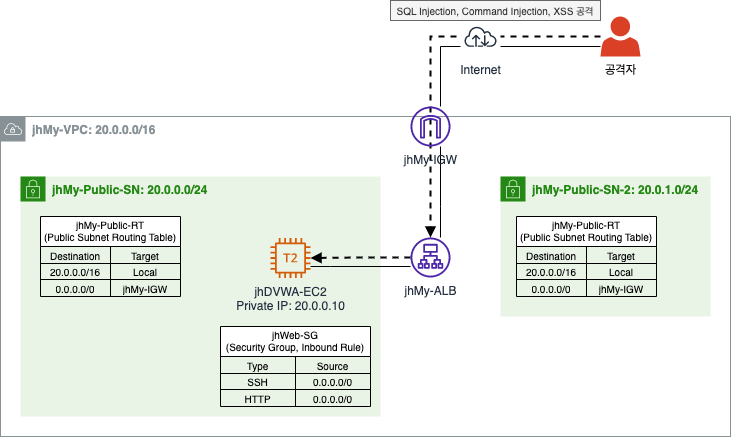

The diagram above was exported from draw.io. Its source (the exported page's mxGraphModel, read from the mxfile embedded in the PNG):
<mxGraphModel dx="1114" dy="877" grid="1" gridSize="10" guides="1" tooltips="1" connect="1" arrows="1" fold="1" page="1" pageScale="1" pageWidth="827" pageHeight="1169" math="0" shadow="0">
  <root>
    <mxCell id="0" />
    <mxCell id="1" parent="0" />
    <mxCell id="z6sPAv7Pnhi--LT0EDJR-1" value="&lt;b&gt;jhMy-VPC: 20.0.0.0/16&lt;/b&gt;" style="sketch=0;outlineConnect=0;gradientColor=none;html=1;whiteSpace=wrap;fontSize=12;fontStyle=0;shape=mxgraph.aws4.group;grIcon=mxgraph.aws4.group_vpc;strokeColor=#879196;fillColor=none;verticalAlign=top;align=left;spacingLeft=30;fontColor=#879196;dashed=0;" vertex="1" parent="1">
      <mxGeometry x="40" y="140" width="730" height="320" as="geometry" />
    </mxCell>
    <mxCell id="z6sPAv7Pnhi--LT0EDJR-2" style="edgeStyle=orthogonalEdgeStyle;rounded=0;orthogonalLoop=1;jettySize=auto;html=1;fontSize=10;endArrow=none;endFill=0;" edge="1" parent="1" target="z6sPAv7Pnhi--LT0EDJR-30">
      <mxGeometry relative="1" as="geometry">
        <mxPoint x="640" y="70" as="sourcePoint" />
        <mxPoint x="470" y="140.00045547711227" as="targetPoint" />
        <Array as="points">
          <mxPoint x="480" y="70" />
        </Array>
      </mxGeometry>
    </mxCell>
    <mxCell id="z6sPAv7Pnhi--LT0EDJR-3" style="edgeStyle=orthogonalEdgeStyle;rounded=0;orthogonalLoop=1;jettySize=auto;html=1;fontSize=10;endArrow=block;endFill=1;dashed=1;strokeWidth=2;" edge="1" parent="1" source="z6sPAv7Pnhi--LT0EDJR-4" target="z6sPAv7Pnhi--LT0EDJR-42">
      <mxGeometry relative="1" as="geometry" />
    </mxCell>
    <mxCell id="z6sPAv7Pnhi--LT0EDJR-4" value="공격자" style="sketch=0;pointerEvents=1;shadow=0;dashed=0;html=1;strokeColor=none;labelPosition=center;verticalLabelPosition=bottom;verticalAlign=top;outlineConnect=0;align=center;shape=mxgraph.office.users.user;fillColor=#DA4026;" vertex="1" parent="1">
      <mxGeometry x="640" y="40" width="40" height="40" as="geometry" />
    </mxCell>
    <mxCell id="z6sPAv7Pnhi--LT0EDJR-5" value="Internet" style="sketch=0;outlineConnect=0;fontColor=#232F3E;gradientColor=none;strokeColor=#232F3E;fillColor=#ffffff;dashed=0;verticalLabelPosition=bottom;verticalAlign=top;align=center;html=1;fontSize=12;fontStyle=0;aspect=fixed;shape=mxgraph.aws4.resourceIcon;resIcon=mxgraph.aws4.internet;" vertex="1" parent="1">
      <mxGeometry x="500" y="40" width="40" height="40" as="geometry" />
    </mxCell>
    <mxCell id="z6sPAv7Pnhi--LT0EDJR-6" value="&lt;b&gt;jhMy-Public-SN: 20.0.0.0/24&lt;/b&gt;" style="points=[[0,0],[0.25,0],[0.5,0],[0.75,0],[1,0],[1,0.25],[1,0.5],[1,0.75],[1,1],[0.75,1],[0.5,1],[0.25,1],[0,1],[0,0.75],[0,0.5],[0,0.25]];outlineConnect=0;gradientColor=none;html=1;whiteSpace=wrap;fontSize=12;fontStyle=0;container=1;pointerEvents=0;collapsible=0;recursiveResize=0;shape=mxgraph.aws4.group;grIcon=mxgraph.aws4.group_security_group;grStroke=0;strokeColor=#248814;fillColor=#E9F3E6;verticalAlign=top;align=left;spacingLeft=30;fontColor=#248814;dashed=0;" vertex="1" parent="1">
      <mxGeometry x="60" y="200" width="360" height="240" as="geometry" />
    </mxCell>
    <mxCell id="z6sPAv7Pnhi--LT0EDJR-7" value="jhDVWA-EC2&lt;br&gt;Private IP: 20.0.0.10" style="sketch=0;outlineConnect=0;fontColor=#232F3E;gradientColor=none;fillColor=#D45B07;strokeColor=none;dashed=0;verticalLabelPosition=bottom;verticalAlign=top;align=center;html=1;fontSize=12;fontStyle=0;aspect=fixed;pointerEvents=1;shape=mxgraph.aws4.t2_instance;" vertex="1" parent="z6sPAv7Pnhi--LT0EDJR-6">
      <mxGeometry x="250" y="61.5" width="40" height="40" as="geometry" />
    </mxCell>
    <mxCell id="z6sPAv7Pnhi--LT0EDJR-8" value="&lt;b&gt;jhMy-Public-SN-2: 20.0.1.0/24&lt;/b&gt;" style="points=[[0,0],[0.25,0],[0.5,0],[0.75,0],[1,0],[1,0.25],[1,0.5],[1,0.75],[1,1],[0.75,1],[0.5,1],[0.25,1],[0,1],[0,0.75],[0,0.5],[0,0.25]];outlineConnect=0;gradientColor=none;html=1;whiteSpace=wrap;fontSize=12;fontStyle=0;container=1;pointerEvents=0;collapsible=0;recursiveResize=0;shape=mxgraph.aws4.group;grIcon=mxgraph.aws4.group_security_group;grStroke=0;strokeColor=#248814;fillColor=#E9F3E6;verticalAlign=top;align=left;spacingLeft=30;fontColor=#248814;dashed=0;" vertex="1" parent="1">
      <mxGeometry x="540" y="200" width="210" height="140" as="geometry" />
    </mxCell>
    <mxCell id="z6sPAv7Pnhi--LT0EDJR-9" value="jhMy-Public-RT&#10;(Public Subnet Routing Table)" style="shape=table;startSize=30;container=1;collapsible=0;childLayout=tableLayout;fontSize=10;" vertex="1" parent="z6sPAv7Pnhi--LT0EDJR-8">
      <mxGeometry x="16" y="40" width="140" height="80" as="geometry" />
    </mxCell>
    <mxCell id="z6sPAv7Pnhi--LT0EDJR-10" value="" style="shape=tableRow;horizontal=0;startSize=0;swimlaneHead=0;swimlaneBody=0;strokeColor=inherit;top=0;left=0;bottom=0;right=0;collapsible=0;dropTarget=0;fillColor=none;points=[[0,0.5],[1,0.5]];portConstraint=eastwest;fontSize=10;" vertex="1" parent="z6sPAv7Pnhi--LT0EDJR-9">
      <mxGeometry y="30" width="140" height="17" as="geometry" />
    </mxCell>
    <mxCell id="z6sPAv7Pnhi--LT0EDJR-11" value="Destination" style="shape=partialRectangle;html=1;whiteSpace=wrap;connectable=0;strokeColor=inherit;overflow=hidden;fillColor=none;top=0;left=0;bottom=0;right=0;pointerEvents=1;fontSize=10;" vertex="1" parent="z6sPAv7Pnhi--LT0EDJR-10">
      <mxGeometry width="70" height="17" as="geometry">
        <mxRectangle width="70" height="17" as="alternateBounds" />
      </mxGeometry>
    </mxCell>
    <mxCell id="z6sPAv7Pnhi--LT0EDJR-12" value="Target" style="shape=partialRectangle;html=1;whiteSpace=wrap;connectable=0;strokeColor=inherit;overflow=hidden;fillColor=none;top=0;left=0;bottom=0;right=0;pointerEvents=1;fontSize=10;" vertex="1" parent="z6sPAv7Pnhi--LT0EDJR-10">
      <mxGeometry x="70" width="70" height="17" as="geometry">
        <mxRectangle width="70" height="17" as="alternateBounds" />
      </mxGeometry>
    </mxCell>
    <mxCell id="z6sPAv7Pnhi--LT0EDJR-13" value="" style="shape=tableRow;horizontal=0;startSize=0;swimlaneHead=0;swimlaneBody=0;strokeColor=inherit;top=0;left=0;bottom=0;right=0;collapsible=0;dropTarget=0;fillColor=none;points=[[0,0.5],[1,0.5]];portConstraint=eastwest;fontSize=10;" vertex="1" parent="z6sPAv7Pnhi--LT0EDJR-9">
      <mxGeometry y="47" width="140" height="16" as="geometry" />
    </mxCell>
    <mxCell id="z6sPAv7Pnhi--LT0EDJR-14" value="20.0.0.0/16" style="shape=partialRectangle;html=1;whiteSpace=wrap;connectable=0;strokeColor=inherit;overflow=hidden;fillColor=none;top=0;left=0;bottom=0;right=0;pointerEvents=1;fontSize=10;" vertex="1" parent="z6sPAv7Pnhi--LT0EDJR-13">
      <mxGeometry width="70" height="16" as="geometry">
        <mxRectangle width="70" height="16" as="alternateBounds" />
      </mxGeometry>
    </mxCell>
    <mxCell id="z6sPAv7Pnhi--LT0EDJR-15" value="Local" style="shape=partialRectangle;html=1;whiteSpace=wrap;connectable=0;strokeColor=inherit;overflow=hidden;fillColor=none;top=0;left=0;bottom=0;right=0;pointerEvents=1;fontSize=10;" vertex="1" parent="z6sPAv7Pnhi--LT0EDJR-13">
      <mxGeometry x="70" width="70" height="16" as="geometry">
        <mxRectangle width="70" height="16" as="alternateBounds" />
      </mxGeometry>
    </mxCell>
    <mxCell id="z6sPAv7Pnhi--LT0EDJR-16" value="" style="shape=tableRow;horizontal=0;startSize=0;swimlaneHead=0;swimlaneBody=0;strokeColor=inherit;top=0;left=0;bottom=0;right=0;collapsible=0;dropTarget=0;fillColor=none;points=[[0,0.5],[1,0.5]];portConstraint=eastwest;fontSize=10;" vertex="1" parent="z6sPAv7Pnhi--LT0EDJR-9">
      <mxGeometry y="63" width="140" height="17" as="geometry" />
    </mxCell>
    <mxCell id="z6sPAv7Pnhi--LT0EDJR-17" value="0.0.0.0/0" style="shape=partialRectangle;html=1;whiteSpace=wrap;connectable=0;strokeColor=inherit;overflow=hidden;fillColor=none;top=0;left=0;bottom=0;right=0;pointerEvents=1;fontSize=10;" vertex="1" parent="z6sPAv7Pnhi--LT0EDJR-16">
      <mxGeometry width="70" height="17" as="geometry">
        <mxRectangle width="70" height="17" as="alternateBounds" />
      </mxGeometry>
    </mxCell>
    <mxCell id="z6sPAv7Pnhi--LT0EDJR-18" value="jhMy-IGW" style="shape=partialRectangle;html=1;whiteSpace=wrap;connectable=0;strokeColor=inherit;overflow=hidden;fillColor=none;top=0;left=0;bottom=0;right=0;pointerEvents=1;fontSize=10;" vertex="1" parent="z6sPAv7Pnhi--LT0EDJR-16">
      <mxGeometry x="70" width="70" height="17" as="geometry">
        <mxRectangle width="70" height="17" as="alternateBounds" />
      </mxGeometry>
    </mxCell>
    <mxCell id="z6sPAv7Pnhi--LT0EDJR-19" value="jhWeb-SG&#10;(Security Group, Inbound Rule)" style="shape=table;startSize=30;container=1;collapsible=0;childLayout=tableLayout;fontSize=10;" vertex="1" parent="1">
      <mxGeometry x="260" y="350" width="150" height="80" as="geometry" />
    </mxCell>
    <mxCell id="z6sPAv7Pnhi--LT0EDJR-20" value="" style="shape=tableRow;horizontal=0;startSize=0;swimlaneHead=0;swimlaneBody=0;strokeColor=inherit;top=0;left=0;bottom=0;right=0;collapsible=0;dropTarget=0;fillColor=none;points=[[0,0.5],[1,0.5]];portConstraint=eastwest;" vertex="1" parent="z6sPAv7Pnhi--LT0EDJR-19">
      <mxGeometry y="30" width="150" height="17" as="geometry" />
    </mxCell>
    <mxCell id="z6sPAv7Pnhi--LT0EDJR-21" value="Type" style="shape=partialRectangle;html=1;whiteSpace=wrap;connectable=0;strokeColor=inherit;overflow=hidden;fillColor=none;top=0;left=0;bottom=0;right=0;pointerEvents=1;fontSize=10;" vertex="1" parent="z6sPAv7Pnhi--LT0EDJR-20">
      <mxGeometry width="75" height="17" as="geometry">
        <mxRectangle width="75" height="17" as="alternateBounds" />
      </mxGeometry>
    </mxCell>
    <mxCell id="z6sPAv7Pnhi--LT0EDJR-22" value="Source" style="shape=partialRectangle;html=1;whiteSpace=wrap;connectable=0;strokeColor=inherit;overflow=hidden;fillColor=none;top=0;left=0;bottom=0;right=0;pointerEvents=1;fontSize=10;" vertex="1" parent="z6sPAv7Pnhi--LT0EDJR-20">
      <mxGeometry x="75" width="75" height="17" as="geometry">
        <mxRectangle width="75" height="17" as="alternateBounds" />
      </mxGeometry>
    </mxCell>
    <mxCell id="z6sPAv7Pnhi--LT0EDJR-23" value="" style="shape=tableRow;horizontal=0;startSize=0;swimlaneHead=0;swimlaneBody=0;strokeColor=inherit;top=0;left=0;bottom=0;right=0;collapsible=0;dropTarget=0;fillColor=none;points=[[0,0.5],[1,0.5]];portConstraint=eastwest;" vertex="1" parent="z6sPAv7Pnhi--LT0EDJR-19">
      <mxGeometry y="47" width="150" height="16" as="geometry" />
    </mxCell>
    <mxCell id="z6sPAv7Pnhi--LT0EDJR-24" value="SSH" style="shape=partialRectangle;html=1;whiteSpace=wrap;connectable=0;strokeColor=inherit;overflow=hidden;fillColor=none;top=0;left=0;bottom=0;right=0;pointerEvents=1;fontSize=10;" vertex="1" parent="z6sPAv7Pnhi--LT0EDJR-23">
      <mxGeometry width="75" height="16" as="geometry">
        <mxRectangle width="75" height="16" as="alternateBounds" />
      </mxGeometry>
    </mxCell>
    <mxCell id="z6sPAv7Pnhi--LT0EDJR-25" value="0.0.0.0/0" style="shape=partialRectangle;html=1;whiteSpace=wrap;connectable=0;strokeColor=inherit;overflow=hidden;fillColor=none;top=0;left=0;bottom=0;right=0;pointerEvents=1;fontSize=10;" vertex="1" parent="z6sPAv7Pnhi--LT0EDJR-23">
      <mxGeometry x="75" width="75" height="16" as="geometry">
        <mxRectangle width="75" height="16" as="alternateBounds" />
      </mxGeometry>
    </mxCell>
    <mxCell id="z6sPAv7Pnhi--LT0EDJR-26" value="" style="shape=tableRow;horizontal=0;startSize=0;swimlaneHead=0;swimlaneBody=0;strokeColor=inherit;top=0;left=0;bottom=0;right=0;collapsible=0;dropTarget=0;fillColor=none;points=[[0,0.5],[1,0.5]];portConstraint=eastwest;" vertex="1" parent="z6sPAv7Pnhi--LT0EDJR-19">
      <mxGeometry y="63" width="150" height="17" as="geometry" />
    </mxCell>
    <mxCell id="z6sPAv7Pnhi--LT0EDJR-27" value="HTTP" style="shape=partialRectangle;html=1;whiteSpace=wrap;connectable=0;strokeColor=inherit;overflow=hidden;fillColor=none;top=0;left=0;bottom=0;right=0;pointerEvents=1;fontSize=10;" vertex="1" parent="z6sPAv7Pnhi--LT0EDJR-26">
      <mxGeometry width="75" height="17" as="geometry">
        <mxRectangle width="75" height="17" as="alternateBounds" />
      </mxGeometry>
    </mxCell>
    <mxCell id="z6sPAv7Pnhi--LT0EDJR-28" value="0.0.0.0/0" style="shape=partialRectangle;html=1;whiteSpace=wrap;connectable=0;strokeColor=inherit;overflow=hidden;fillColor=none;top=0;left=0;bottom=0;right=0;pointerEvents=1;fontSize=10;" vertex="1" parent="z6sPAv7Pnhi--LT0EDJR-26">
      <mxGeometry x="75" width="75" height="17" as="geometry">
        <mxRectangle width="75" height="17" as="alternateBounds" />
      </mxGeometry>
    </mxCell>
    <mxCell id="z6sPAv7Pnhi--LT0EDJR-29" style="edgeStyle=orthogonalEdgeStyle;rounded=0;orthogonalLoop=1;jettySize=auto;html=1;fontSize=10;endArrow=none;endFill=0;" edge="1" parent="1" source="z6sPAv7Pnhi--LT0EDJR-30" target="z6sPAv7Pnhi--LT0EDJR-42">
      <mxGeometry relative="1" as="geometry">
        <Array as="points">
          <mxPoint x="480" y="230" />
          <mxPoint x="480" y="230" />
        </Array>
      </mxGeometry>
    </mxCell>
    <mxCell id="z6sPAv7Pnhi--LT0EDJR-30" value="jhMy-IGW" style="sketch=0;outlineConnect=0;fontColor=#232F3E;gradientColor=none;fillColor=#4D27AA;strokeColor=none;dashed=0;verticalLabelPosition=bottom;verticalAlign=top;align=center;html=1;fontSize=12;fontStyle=0;aspect=fixed;pointerEvents=1;shape=mxgraph.aws4.internet_gateway;" vertex="1" parent="1">
      <mxGeometry x="450" y="130" width="40" height="40" as="geometry" />
    </mxCell>
    <mxCell id="z6sPAv7Pnhi--LT0EDJR-31" value="jhMy-Public-RT&#10;(Public Subnet Routing Table)" style="shape=table;startSize=30;container=1;collapsible=0;childLayout=tableLayout;fontSize=10;" vertex="1" parent="1">
      <mxGeometry x="80" y="240" width="140" height="80" as="geometry" />
    </mxCell>
    <mxCell id="z6sPAv7Pnhi--LT0EDJR-32" value="" style="shape=tableRow;horizontal=0;startSize=0;swimlaneHead=0;swimlaneBody=0;strokeColor=inherit;top=0;left=0;bottom=0;right=0;collapsible=0;dropTarget=0;fillColor=none;points=[[0,0.5],[1,0.5]];portConstraint=eastwest;fontSize=10;" vertex="1" parent="z6sPAv7Pnhi--LT0EDJR-31">
      <mxGeometry y="30" width="140" height="17" as="geometry" />
    </mxCell>
    <mxCell id="z6sPAv7Pnhi--LT0EDJR-33" value="Destination" style="shape=partialRectangle;html=1;whiteSpace=wrap;connectable=0;strokeColor=inherit;overflow=hidden;fillColor=none;top=0;left=0;bottom=0;right=0;pointerEvents=1;fontSize=10;" vertex="1" parent="z6sPAv7Pnhi--LT0EDJR-32">
      <mxGeometry width="70" height="17" as="geometry">
        <mxRectangle width="70" height="17" as="alternateBounds" />
      </mxGeometry>
    </mxCell>
    <mxCell id="z6sPAv7Pnhi--LT0EDJR-34" value="Target" style="shape=partialRectangle;html=1;whiteSpace=wrap;connectable=0;strokeColor=inherit;overflow=hidden;fillColor=none;top=0;left=0;bottom=0;right=0;pointerEvents=1;fontSize=10;" vertex="1" parent="z6sPAv7Pnhi--LT0EDJR-32">
      <mxGeometry x="70" width="70" height="17" as="geometry">
        <mxRectangle width="70" height="17" as="alternateBounds" />
      </mxGeometry>
    </mxCell>
    <mxCell id="z6sPAv7Pnhi--LT0EDJR-35" value="" style="shape=tableRow;horizontal=0;startSize=0;swimlaneHead=0;swimlaneBody=0;strokeColor=inherit;top=0;left=0;bottom=0;right=0;collapsible=0;dropTarget=0;fillColor=none;points=[[0,0.5],[1,0.5]];portConstraint=eastwest;fontSize=10;" vertex="1" parent="z6sPAv7Pnhi--LT0EDJR-31">
      <mxGeometry y="47" width="140" height="16" as="geometry" />
    </mxCell>
    <mxCell id="z6sPAv7Pnhi--LT0EDJR-36" value="20.0.0.0/16" style="shape=partialRectangle;html=1;whiteSpace=wrap;connectable=0;strokeColor=inherit;overflow=hidden;fillColor=none;top=0;left=0;bottom=0;right=0;pointerEvents=1;fontSize=10;" vertex="1" parent="z6sPAv7Pnhi--LT0EDJR-35">
      <mxGeometry width="70" height="16" as="geometry">
        <mxRectangle width="70" height="16" as="alternateBounds" />
      </mxGeometry>
    </mxCell>
    <mxCell id="z6sPAv7Pnhi--LT0EDJR-37" value="Local" style="shape=partialRectangle;html=1;whiteSpace=wrap;connectable=0;strokeColor=inherit;overflow=hidden;fillColor=none;top=0;left=0;bottom=0;right=0;pointerEvents=1;fontSize=10;" vertex="1" parent="z6sPAv7Pnhi--LT0EDJR-35">
      <mxGeometry x="70" width="70" height="16" as="geometry">
        <mxRectangle width="70" height="16" as="alternateBounds" />
      </mxGeometry>
    </mxCell>
    <mxCell id="z6sPAv7Pnhi--LT0EDJR-38" value="" style="shape=tableRow;horizontal=0;startSize=0;swimlaneHead=0;swimlaneBody=0;strokeColor=inherit;top=0;left=0;bottom=0;right=0;collapsible=0;dropTarget=0;fillColor=none;points=[[0,0.5],[1,0.5]];portConstraint=eastwest;fontSize=10;" vertex="1" parent="z6sPAv7Pnhi--LT0EDJR-31">
      <mxGeometry y="63" width="140" height="17" as="geometry" />
    </mxCell>
    <mxCell id="z6sPAv7Pnhi--LT0EDJR-39" value="0.0.0.0/0" style="shape=partialRectangle;html=1;whiteSpace=wrap;connectable=0;strokeColor=inherit;overflow=hidden;fillColor=none;top=0;left=0;bottom=0;right=0;pointerEvents=1;fontSize=10;" vertex="1" parent="z6sPAv7Pnhi--LT0EDJR-38">
      <mxGeometry width="70" height="17" as="geometry">
        <mxRectangle width="70" height="17" as="alternateBounds" />
      </mxGeometry>
    </mxCell>
    <mxCell id="z6sPAv7Pnhi--LT0EDJR-40" value="jhMy-IGW" style="shape=partialRectangle;html=1;whiteSpace=wrap;connectable=0;strokeColor=inherit;overflow=hidden;fillColor=none;top=0;left=0;bottom=0;right=0;pointerEvents=1;fontSize=10;" vertex="1" parent="z6sPAv7Pnhi--LT0EDJR-38">
      <mxGeometry x="70" width="70" height="17" as="geometry">
        <mxRectangle width="70" height="17" as="alternateBounds" />
      </mxGeometry>
    </mxCell>
    <mxCell id="z6sPAv7Pnhi--LT0EDJR-41" style="edgeStyle=orthogonalEdgeStyle;rounded=0;orthogonalLoop=1;jettySize=auto;html=1;fontSize=10;endArrow=none;endFill=0;" edge="1" parent="1" source="z6sPAv7Pnhi--LT0EDJR-42" target="z6sPAv7Pnhi--LT0EDJR-7">
      <mxGeometry relative="1" as="geometry">
        <Array as="points">
          <mxPoint x="370" y="290" />
          <mxPoint x="370" y="290" />
        </Array>
      </mxGeometry>
    </mxCell>
    <mxCell id="z6sPAv7Pnhi--LT0EDJR-44" style="edgeStyle=orthogonalEdgeStyle;rounded=0;orthogonalLoop=1;jettySize=auto;html=1;endArrow=block;endFill=1;strokeWidth=2;dashed=1;" edge="1" parent="1" source="z6sPAv7Pnhi--LT0EDJR-42" target="z6sPAv7Pnhi--LT0EDJR-7">
      <mxGeometry relative="1" as="geometry" />
    </mxCell>
    <mxCell id="z6sPAv7Pnhi--LT0EDJR-42" value="jhMy-ALB" style="sketch=0;outlineConnect=0;fontColor=#232F3E;gradientColor=none;fillColor=#4D27AA;strokeColor=none;dashed=0;verticalLabelPosition=bottom;verticalAlign=top;align=center;html=1;fontSize=12;fontStyle=0;aspect=fixed;pointerEvents=1;shape=mxgraph.aws4.application_load_balancer;" vertex="1" parent="1">
      <mxGeometry x="450" y="261" width="40" height="40" as="geometry" />
    </mxCell>
    <mxCell id="z6sPAv7Pnhi--LT0EDJR-43" value="SQL Injection, Command Injection, XSS 공격" style="text;html=1;strokeColor=#666666;fillColor=#f5f5f5;align=center;verticalAlign=middle;whiteSpace=wrap;rounded=0;fontSize=10;fontColor=#333333;" vertex="1" parent="1">
      <mxGeometry x="430" y="24" width="210" height="20" as="geometry" />
    </mxCell>
  </root>
</mxGraphModel>